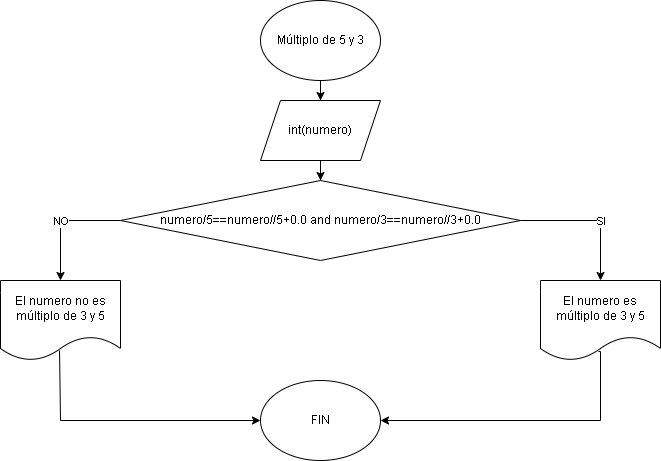

The diagram above was exported from draw.io. Its source (the exported page's mxGraphModel, read from the mxfile embedded in the PNG):
<mxGraphModel dx="1619" dy="806" grid="1" gridSize="10" guides="1" tooltips="1" connect="1" arrows="1" fold="1" page="1" pageScale="1" pageWidth="827" pageHeight="1169" math="0" shadow="0">
  <root>
    <mxCell id="0" />
    <mxCell id="1" parent="0" />
    <mxCell id="dXFAEQEbiDH7_N5K1kN5-12" style="edgeStyle=orthogonalEdgeStyle;rounded=0;orthogonalLoop=1;jettySize=auto;html=1;" edge="1" parent="1" source="dXFAEQEbiDH7_N5K1kN5-1" target="dXFAEQEbiDH7_N5K1kN5-2">
      <mxGeometry relative="1" as="geometry" />
    </mxCell>
    <mxCell id="dXFAEQEbiDH7_N5K1kN5-1" value="Múltiplo de 5 y 3" style="ellipse;whiteSpace=wrap;html=1;" vertex="1" parent="1">
      <mxGeometry x="340" y="80" width="120" height="80" as="geometry" />
    </mxCell>
    <mxCell id="dXFAEQEbiDH7_N5K1kN5-13" style="edgeStyle=orthogonalEdgeStyle;rounded=0;orthogonalLoop=1;jettySize=auto;html=1;" edge="1" parent="1" source="dXFAEQEbiDH7_N5K1kN5-2" target="dXFAEQEbiDH7_N5K1kN5-3">
      <mxGeometry relative="1" as="geometry" />
    </mxCell>
    <mxCell id="dXFAEQEbiDH7_N5K1kN5-2" value="int(numero)" style="shape=parallelogram;perimeter=parallelogramPerimeter;whiteSpace=wrap;html=1;fixedSize=1;" vertex="1" parent="1">
      <mxGeometry x="340" y="180" width="120" height="60" as="geometry" />
    </mxCell>
    <mxCell id="dXFAEQEbiDH7_N5K1kN5-3" value="numero/5==numero//5+0.0 and numero/3==numero//3+0.0" style="rhombus;whiteSpace=wrap;html=1;" vertex="1" parent="1">
      <mxGeometry x="200" y="260" width="400" height="80" as="geometry" />
    </mxCell>
    <mxCell id="dXFAEQEbiDH7_N5K1kN5-16" style="edgeStyle=orthogonalEdgeStyle;rounded=0;orthogonalLoop=1;jettySize=auto;html=1;entryX=1;entryY=0.5;entryDx=0;entryDy=0;exitX=0.483;exitY=0.888;exitDx=0;exitDy=0;exitPerimeter=0;" edge="1" parent="1" source="dXFAEQEbiDH7_N5K1kN5-4" target="dXFAEQEbiDH7_N5K1kN5-14">
      <mxGeometry relative="1" as="geometry">
        <mxPoint x="680" y="510" as="targetPoint" />
        <Array as="points">
          <mxPoint x="680" y="431" />
          <mxPoint x="680" y="500" />
        </Array>
      </mxGeometry>
    </mxCell>
    <mxCell id="dXFAEQEbiDH7_N5K1kN5-4" value="El numero es múltiplo de 3 y 5" style="shape=document;whiteSpace=wrap;html=1;boundedLbl=1;" vertex="1" parent="1">
      <mxGeometry x="620" y="360" width="120" height="80" as="geometry" />
    </mxCell>
    <mxCell id="dXFAEQEbiDH7_N5K1kN5-15" style="edgeStyle=orthogonalEdgeStyle;rounded=0;orthogonalLoop=1;jettySize=auto;html=1;entryX=0;entryY=0.5;entryDx=0;entryDy=0;exitX=0.492;exitY=0.875;exitDx=0;exitDy=0;exitPerimeter=0;" edge="1" parent="1" source="dXFAEQEbiDH7_N5K1kN5-5" target="dXFAEQEbiDH7_N5K1kN5-14">
      <mxGeometry relative="1" as="geometry">
        <mxPoint x="140" y="510" as="targetPoint" />
        <Array as="points">
          <mxPoint x="140" y="500" />
        </Array>
      </mxGeometry>
    </mxCell>
    <mxCell id="dXFAEQEbiDH7_N5K1kN5-5" value="El numero no es múltiplo de 3 y 5" style="shape=document;whiteSpace=wrap;html=1;boundedLbl=1;" vertex="1" parent="1">
      <mxGeometry x="80" y="360" width="120" height="80" as="geometry" />
    </mxCell>
    <mxCell id="dXFAEQEbiDH7_N5K1kN5-8" value="" style="endArrow=classic;html=1;rounded=0;exitX=1;exitY=0.5;exitDx=0;exitDy=0;entryX=0.5;entryY=0;entryDx=0;entryDy=0;" edge="1" parent="1" source="dXFAEQEbiDH7_N5K1kN5-3" target="dXFAEQEbiDH7_N5K1kN5-4">
      <mxGeometry relative="1" as="geometry">
        <mxPoint x="360" y="420" as="sourcePoint" />
        <mxPoint x="460" y="420" as="targetPoint" />
        <Array as="points">
          <mxPoint x="680" y="300" />
        </Array>
      </mxGeometry>
    </mxCell>
    <mxCell id="dXFAEQEbiDH7_N5K1kN5-9" value="SI" style="edgeLabel;resizable=0;html=1;;align=center;verticalAlign=middle;" connectable="0" vertex="1" parent="dXFAEQEbiDH7_N5K1kN5-8">
      <mxGeometry relative="1" as="geometry">
        <mxPoint x="10" as="offset" />
      </mxGeometry>
    </mxCell>
    <mxCell id="dXFAEQEbiDH7_N5K1kN5-10" value="" style="endArrow=classic;html=1;rounded=0;exitX=0;exitY=0.5;exitDx=0;exitDy=0;entryX=0.5;entryY=0;entryDx=0;entryDy=0;" edge="1" parent="1" source="dXFAEQEbiDH7_N5K1kN5-3" target="dXFAEQEbiDH7_N5K1kN5-5">
      <mxGeometry relative="1" as="geometry">
        <mxPoint x="360" y="420" as="sourcePoint" />
        <mxPoint x="460" y="420" as="targetPoint" />
        <Array as="points">
          <mxPoint x="140" y="300" />
        </Array>
      </mxGeometry>
    </mxCell>
    <mxCell id="dXFAEQEbiDH7_N5K1kN5-11" value="NO" style="edgeLabel;resizable=0;html=1;;align=center;verticalAlign=middle;" connectable="0" vertex="1" parent="dXFAEQEbiDH7_N5K1kN5-10">
      <mxGeometry relative="1" as="geometry" />
    </mxCell>
    <mxCell id="dXFAEQEbiDH7_N5K1kN5-14" value="FIN" style="ellipse;whiteSpace=wrap;html=1;" vertex="1" parent="1">
      <mxGeometry x="340" y="460" width="120" height="80" as="geometry" />
    </mxCell>
  </root>
</mxGraphModel>